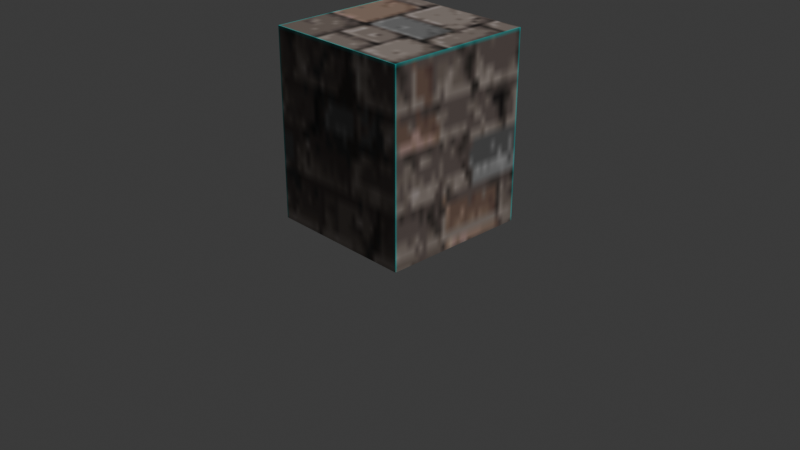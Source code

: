 # Source: fortress.blend  (saved by Blender 4.2.66; exported with 4.5.12 LTS)
import bpy
from mathutils import Matrix  # noqa: F401  (used for matrix-valued properties, if any)

bpy.ops.wm.read_factory_settings(use_empty=True)
scene = bpy.context.scene
scene.name = 'Scene'

# ---- collections
col_collection = bpy.data.collections.new('Collection'); scene.collection.children.link(col_collection)

# ---- images (referenced by path relative to the original .blend; pixels are not part of the script)
import os
ASSET_DIR = os.environ.get("B2B_ASSET_DIR", "")  # directory of the original .blend (textures are referenced by path, not embedded)
HERE = os.path.dirname(os.path.abspath(__file__))  # packed textures are extracted next to this script under _unpacked/

def load_image(name, relpath, width, height, colorspace="sRGB"):
    """Load a texture the original file referenced (path relative to the .blend, or extracted next to this script)."""
    p = next((c for c in (os.path.join(HERE, relpath), os.path.join(ASSET_DIR, relpath)) if relpath and os.path.exists(c)), "")
    if p:
        img = bpy.data.images.load(p, check_existing=True)
        img.name = name
    else:  # same state as the original file: an image datablock whose file is absent (Cycles renders it pink)
        img = bpy.data.images.new(name, width, height)
        img.source = "FILE"
        img.filepath = "//" + (relpath or name)
    img.colorspace_settings.name = colorspace
    return img
img_fortress_png = load_image('fortress.png', '_unpacked/fortress.9ff2488d.png', 128, 128, 'sRGB')

# ---- materials (node trees are filled in below, after node groups)
mat_material = bpy.data.materials.new('Material')
mat_material.alpha_threshold = 0.0
mat_material.roughness = 0.5
mat_material.line_color = (0.0, 0.0, 0.0, 1.0)
mat_outline = bpy.data.materials.new('outline')
mat_outline.use_backface_culling = True
mat_outline.use_backface_culling_shadow = True

# ---- node groups
ng_oblique_projection = bpy.data.node_groups.new('oblique-projection', 'GeometryNodeTree')
_s = ng_oblique_projection.interface.new_socket(name='Geometry', in_out='OUTPUT', socket_type='NodeSocketGeometry')
_s = ng_oblique_projection.interface.new_socket(name='Position', in_out='OUTPUT', socket_type='NodeSocketVector')
_s = ng_oblique_projection.interface.new_socket(name='Geometry', in_out='INPUT', socket_type='NodeSocketGeometry')
ng_oblique_projection.is_modifier = True
_N = ng_oblique_projection.nodes; _L = ng_oblique_projection.links
n0 = _N.new('NodeGroupInput'); n0.name = 'Group Input'; n0.location = (33, 391)
n1 = _N.new('GeometryNodeInputPosition'); n1.name = 'Position'; n1.location = (-990, 27)
n2 = _N.new('NodeGroupOutput'); n2.name = 'Group Output'; n2.location = (515, 376)
n2.inputs[1].default_value = (0.0, 0.0, 0.0)
n3 = _N.new('ShaderNodeSeparateXYZ'); n3.name = 'Separate XYZ'; n3.location = (-737, 155)
n4 = _N.new('ShaderNodeMath'); n4.name = 'Math'; n4.location = (-598, 38)
n4.operation = 'MULTIPLY'
n5 = _N.new('ShaderNodeMath'); n5.name = 'Math.001'; n5.location = (-376, 183)
n6 = _N.new('ShaderNodeCombineXYZ'); n6.name = 'Combine XYZ'; n6.location = (-61, 225)
n7 = _N.new('GeometryNodeSetPosition'); n7.name = 'Set Position'; n7.location = (268, 388)
n8 = _N.new('ShaderNodeMath'); n8.name = 'Math.002'; n8.location = (-386, 383)
n8.operation = 'SUBTRACT'
_L.new(n1.outputs[0], n3.inputs[0])
_L.new(n3.outputs[2], n4.inputs[0])
_L.new(n4.outputs[0], n5.inputs[1])
_L.new(n3.outputs[1], n5.inputs[0])
_L.new(n5.outputs[0], n6.inputs[1])
_L.new(n3.outputs[2], n6.inputs[2])
_L.new(n0.outputs[0], n7.inputs[0])
_L.new(n6.outputs[0], n7.inputs[2])
_L.new(n7.outputs[0], n2.inputs[0])
_L.new(n3.outputs[0], n8.inputs[0])
_L.new(n8.outputs[0], n6.inputs[0])
_L.new(n4.outputs[0], n8.inputs[1])
n2.is_active_output = True

# ---- material node trees
mat_material.use_nodes = True; mat_material.node_tree.nodes.clear()
_N = mat_material.node_tree.nodes; _L = mat_material.node_tree.links
n0 = _N.new('ShaderNodeOutputMaterial'); n0.name = 'Material Output'; n0.location = (300, 300)
n1 = _N.new('ShaderNodeBsdfPrincipled'); n1.name = 'Principled BSDF'; n1.location = (10, 300)
n1.inputs[3].default_value = 1.45
n2 = _N.new('ShaderNodeTexImage'); n2.name = 'Image Texture'; n2.location = (-280, 266)
n2.image = img_fortress_png
_L.new(n1.outputs[0], n0.inputs[0])
_L.new(n2.outputs[0], n1.inputs[0])
n0.is_active_output = True
mat_outline.use_nodes = True; mat_outline.node_tree.nodes.clear()
_N = mat_outline.node_tree.nodes; _L = mat_outline.node_tree.links
n0 = _N.new('ShaderNodeOutputMaterial'); n0.name = 'Material Output'; n0.location = (300, 300)
n1 = _N.new('ShaderNodeEmission'); n1.name = 'Emission'; n1.location = (10, 300)
n1.inputs[0].default_value = (0.0, 0.0, 0.0, 1.0)
_L.new(n1.outputs[0], n0.inputs[0])
n0.is_active_output = True

# ---- world
world_world = bpy.data.worlds.new('World'); scene.world = world_world
world_world.use_nodes = True; world_world.node_tree.nodes.clear()
_N = world_world.node_tree.nodes; _L = world_world.node_tree.links
n0 = _N.new('ShaderNodeOutputWorld'); n0.name = 'World Output'; n0.location = (300, 300)
n1 = _N.new('ShaderNodeBackground'); n1.name = 'Background'; n1.location = (10, 300)
n1.inputs[0].default_value = (0.05088, 0.05088, 0.05088, 1.0)
_L.new(n1.outputs[0], n0.inputs[0])
n0.is_active_output = True
world_world.color = (0.05088, 0.05088, 0.05088)
world_world.sun_shadow_jitter_overblur = 0.0

# ---- cameras
cam_camera = bpy.data.cameras.new('Camera')
cam_camera.clip_end = 100.0
cam_camera.ortho_scale = 7.314

# ---- lights
light_light = bpy.data.lights.new('Light', 'SUN')
light_light.angle = 0.1993
light_light.energy = 2.0
light_light.shadow_soft_size = 0.1
light_light.shadow_cascade_max_distance = 1000.0

# ---- meshes
me_cube_001 = bpy.data.meshes.new('Cube.001')
me_cube_001.from_pydata([(0.8, 0.8, 5.96e-08), (-0.8, 0.8, -1.192e-07), (0.8, -0.8, 5.96e-08), (-0.8, -0.8, -1.192e-07), (0.8, 0.8, 2.0), (-0.8, 0.8, 2.0), (0.8, -0.8, 2.0), (-0.8, -0.8, 2.0)], [], [(0, 4, 6, 2), (3, 2, 6, 7), (7, 6, 4, 5), (5, 1, 3, 7), (1, 0, 2, 3), (5, 4, 0, 1)])
_uv = me_cube_001.uv_layers.new(name='UVMap')
_uv.uv.foreach_set('vector', [0.1719, 0.5781, 0.008301, 0.5781, 0.008301, 0.3281, 0.1719, 0.3281, 0.4219, 0.3281, 0.1719, 0.3281, 0.1719, 0.1646, 0.4219, 0.1646, 0.4219, 0.9922, 0.1719, 0.9922, 0.1719, 0.7417, 0.4219, 0.7417, 0.5867, 0.5781, 0.4217, 0.5785, 0.4219, 0.3281, 0.5867, 0.3281, 0.4217, 0.5785, 0.1719, 0.5781, 0.1719, 0.3281, 0.4219, 0.3281, 0.4219, 0.7417, 0.1719, 0.7417, 0.1719, 0.5781, 0.4217, 0.5785])
me_cube_001.materials.append(mat_material)
me_cube_001.use_mirror_vertex_groups = False
me_cube_001.update()
me_cube = bpy.data.meshes.new('Cube')
me_cube.from_pydata([(1.6, 1.6, 5.96e-08), (0.0, 1.6, -1.192e-07), (1.6, 0.0, 5.96e-08), (0.0, -4.768e-08, -1.192e-07), (1.6, 1.6, 2.0), (0.0, 1.6, 2.0), (1.6, -4.768e-08, 2.0), (-1.431e-07, -4.768e-08, 2.0)], [], [(0, 4, 6, 2), (3, 2, 6, 7), (7, 6, 4, 5), (5, 1, 3, 7), (1, 0, 2, 3), (5, 4, 0, 1)])
_uv = me_cube.uv_layers.new(name='UVMap')
_uv.uv.foreach_set('vector', [0.1719, 0.5781, 0.008301, 0.5781, 0.008301, 0.3281, 0.1719, 0.3281, 0.4219, 0.3281, 0.1719, 0.3281, 0.1719, 0.1646, 0.4219, 0.1646, 0.4219, 0.9922, 0.1719, 0.9922, 0.1719, 0.7417, 0.4219, 0.7417, 0.5867, 0.5781, 0.4217, 0.5785, 0.4219, 0.3281, 0.5867, 0.3281, 0.4217, 0.5785, 0.1719, 0.5781, 0.1719, 0.3281, 0.4219, 0.3281, 0.4219, 0.7417, 0.1719, 0.7417, 0.1719, 0.5781, 0.4217, 0.5785])
me_cube.materials.append(mat_material)
me_cube.materials.append(mat_outline)
me_cube.use_mirror_vertex_groups = False
me_cube.update()

# ---- objects
ob_cube = bpy.data.objects.new('Cube', me_cube_001)
ob_light = bpy.data.objects.new('Light', light_light)
ob_camera = bpy.data.objects.new('Camera', cam_camera)
ob_view = bpy.data.objects.new('View', me_cube)
ob_empty = bpy.data.objects.new('Empty', None)
ob_empty_001 = bpy.data.objects.new('Empty.001', None)

# ---- transforms, parenting, visibility, modifiers, constraints
ob_cube.location = (0.0, 0.0, 0.0)
ob_cube.lock_rotations_4d = False
ob_cube.empty_display_type = 'ARROWS'
ob_cube.lineart.crease_threshold = 0.0
ob_light.location = (16.08, 22.01, 26.9)
ob_light.rotation_euler = (0.6503, 0.05522, 1.866)
ob_light.lock_rotations_4d = False
ob_light.empty_display_type = 'ARROWS'
ob_light.color = (0.0, 0.0, 0.0, 0.0)
ob_light.lineart.crease_threshold = 0.0
ob_camera.location = (7.359, -6.926, 4.958)
ob_camera.rotation_euler = (1.109, 0.0, 0.8149)
ob_camera.lock_rotations_4d = False
ob_camera.empty_display_type = 'ARROWS'
ob_camera.color = (0.0, 0.0, 0.0, 0.0)
ob_camera.display_type = 'WIRE'
ob_camera.lineart.crease_threshold = 0.0
ob_view.location = (7.3, -0.8, 0.0)
ob_view.lock_rotations_4d = False
ob_view.empty_display_type = 'ARROWS'
ob_view.lineart.crease_threshold = 0.0
_m = ob_view.modifiers.new('GeometryNodes', 'NODES')
_m.node_group = ng_oblique_projection
_m.open_output_attributes_panel = True
_m.open_manage_panel = True
_m = ob_view.modifiers.new('Solidify', 'SOLIDIFY')
_m.thickness = -0.05
_m.material_offset = 1
_m.use_flip_normals = True
ob_empty.location = (2.578, 3.772, 0.2851)
ob_empty.empty_display_type = 'IMAGE'
ob_empty_001.location = (2.578, 3.772, 0.2851)
ob_empty_001.empty_display_type = 'IMAGE'
ob_empty_001.empty_display_size = 21.05
ob_empty_001.empty_image_offset = (0.1896, -0.07461)

# ---- collection membership
col_collection.objects.link(ob_cube)
col_collection.objects.link(ob_light)
col_collection.objects.link(ob_camera)
col_collection.objects.link(ob_view)
col_collection.objects.link(ob_empty)
col_collection.objects.link(ob_empty_001)

# ---- scene / render settings (as saved in the file)
scene.camera = ob_camera
scene.frame_start = 1; scene.frame_end = 250; scene.frame_set(1)
scene.render.engine = 'BLENDER_EEVEE_NEXT'
bpy.context.view_layer.update()
